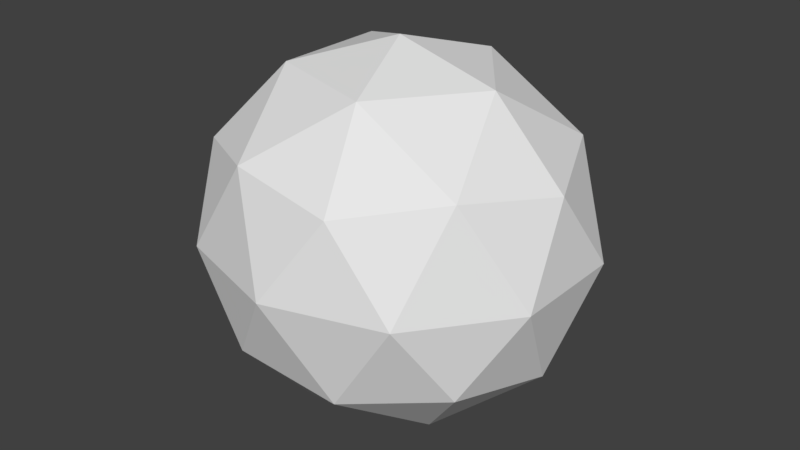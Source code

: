 # Source: icosphere_flat.blend  (saved by Blender 2.92.15; exported with 4.5.12 LTS)
import bpy
from mathutils import Matrix  # noqa: F401  (used for matrix-valued properties, if any)

bpy.ops.wm.read_factory_settings(use_empty=True)
scene = bpy.context.scene
scene.name = 'Scene'

# ---- collections
col_collection_1 = bpy.data.collections.new('Collection 1'); scene.collection.children.link(col_collection_1)

# ---- world
world_world = bpy.data.worlds.new('World'); scene.world = world_world
world_world.color = (0.05088, 0.05088, 0.05088)
world_world.use_sun_shadow = False
world_world.sun_shadow_jitter_overblur = 0.0
world_world.cycles.sampling_method = 'MANUAL'

# ---- meshes
me_icosphere = bpy.data.meshes.new('Icosphere')
me_icosphere.from_pydata([(0.0, 0.0, -0.5), (0.3804, -0.2629, -0.2236), (-0.1453, -0.4253, -0.2236), (-0.4702, 0.0, -0.2236), (-0.1453, 0.4253, -0.2236), (0.3804, 0.2629, -0.2236), (0.1453, -0.4253, 0.2236), (-0.3804, -0.2629, 0.2236), (-0.3804, 0.2629, 0.2236), (0.1453, 0.4253, 0.2236), (0.4702, 0.0, 0.2236), (0.0, 0.0, 0.5), (-0.08541, -0.25, -0.4253), (0.2236, -0.1545, -0.4253), (0.1382, -0.4045, -0.2629), (0.4472, 0.0, -0.2629), (0.2236, 0.1545, -0.4253), (-0.2764, 0.0, -0.4253), (-0.3618, -0.25, -0.2629), (-0.08541, 0.25, -0.4253), (-0.3618, 0.25, -0.2629), (0.1382, 0.4045, -0.2629), (0.5, -0.1545, 0.0), (0.5, 0.1545, 0.0), (0.0, -0.5, 0.0), (0.309, -0.4045, 0.0), (-0.5, -0.1545, 0.0), (-0.309, -0.4045, 0.0), (-0.309, 0.4045, 0.0), (-0.5, 0.1545, 0.0), (0.309, 0.4045, 0.0), (0.0, 0.5, 0.0), (0.3618, -0.25, 0.2629), (-0.1382, -0.4045, 0.2629), (-0.4472, 0.0, 0.2629), (-0.1382, 0.4045, 0.2629), (0.3618, 0.25, 0.2629), (0.08541, -0.25, 0.4253), (0.2764, 0.0, 0.4253), (-0.2236, -0.1545, 0.4253), (-0.2236, 0.1545, 0.4253), (0.08541, 0.25, 0.4253)], [], [(0, 13, 12), (1, 13, 15), (0, 12, 17), (0, 17, 19), (0, 19, 16), (1, 15, 22), (2, 14, 24), (3, 18, 26), (4, 20, 28), (5, 21, 30), (1, 22, 25), (2, 24, 27), (3, 26, 29), (4, 28, 31), (5, 30, 23), (6, 32, 37), (7, 33, 39), (8, 34, 40), (9, 35, 41), (10, 36, 38), (38, 41, 11), (38, 36, 41), (36, 9, 41), (41, 40, 11), (41, 35, 40), (35, 8, 40), (40, 39, 11), (40, 34, 39), (34, 7, 39), (39, 37, 11), (39, 33, 37), (33, 6, 37), (37, 38, 11), (37, 32, 38), (32, 10, 38), (23, 36, 10), (23, 30, 36), (30, 9, 36), (31, 35, 9), (31, 28, 35), (28, 8, 35), (29, 34, 8), (29, 26, 34), (26, 7, 34), (27, 33, 7), (27, 24, 33), (24, 6, 33), (25, 32, 6), (25, 22, 32), (22, 10, 32), (30, 31, 9), (30, 21, 31), (21, 4, 31), (28, 29, 8), (28, 20, 29), (20, 3, 29), (26, 27, 7), (26, 18, 27), (18, 2, 27), (24, 25, 6), (24, 14, 25), (14, 1, 25), (22, 23, 10), (22, 15, 23), (15, 5, 23), (16, 21, 5), (16, 19, 21), (19, 4, 21), (19, 20, 4), (19, 17, 20), (17, 3, 20), (17, 18, 3), (17, 12, 18), (12, 2, 18), (15, 16, 5), (15, 13, 16), (13, 0, 16), (12, 14, 2), (12, 13, 14), (13, 1, 14)])
_uv = me_icosphere.uv_layers.new(name='UVMap')
_uv.uv.foreach_set('vector', [0.999, 0.2847, 0.999, 0.1449, 0.8591, 0.2847, 0.4276, 0.1419, 0.4276, 0.002002, 0.2877, 0.1419, 0.2847, 0.999, 0.1449, 0.999, 0.2847, 0.8591, 0.1439, 0.8581, 0.1439, 0.998, 0.2837, 0.8581, 0.8581, 0.1439, 0.998, 0.1439, 0.8581, 0.2837, 0.2847, 0.5704, 0.1449, 0.5704, 0.2847, 0.4306, 0.5704, 0.7133, 0.5704, 0.5734, 0.4306, 0.7133, 0.4276, 0.7133, 0.4276, 0.5734, 0.2877, 0.7133, 0.7133, 0.1419, 0.7133, 0.002002, 0.5734, 0.1419, 0.5704, 0.4276, 0.5704, 0.2877, 0.4306, 0.4276, 0.2847, 0.7133, 0.2847, 0.5734, 0.1449, 0.7133, 0.1419, 0.7133, 0.002002, 0.7133, 0.1419, 0.5734, 0.4276, 0.5704, 0.4276, 0.4306, 0.2877, 0.5704, 0.8561, 0.1419, 0.8561, 0.002002, 0.7163, 0.1419, 0.7133, 0.5704, 0.5734, 0.5704, 0.7133, 0.4306, 0.1419, 0.999, 0.1419, 0.8591, 0.002002, 0.999, 0.1419, 0.1419, 0.1419, 0.002002, 0.002002, 0.1419, 0.999, 0.1419, 0.8591, 0.1419, 0.999, 0.002002, 0.7133, 0.8561, 0.7133, 0.7163, 0.5734, 0.8561, 0.4276, 0.4276, 0.2877, 0.4276, 0.4276, 0.2877, 0.8561, 0.4306, 0.7163, 0.5704, 0.8561, 0.5704, 0.5704, 0.8561, 0.4306, 0.8561, 0.5704, 0.7163, 0.001001, 0.998, 0.001001, 0.8581, 0.1409, 0.8581, 0.7163, 0.8561, 0.8561, 0.7163, 0.8561, 0.8561, 0.8561, 0.5734, 0.8561, 0.7133, 0.7163, 0.7133, 0.5704, 0.002002, 0.5704, 0.1419, 0.4306, 0.1419, 0.2847, 0.1449, 0.1449, 0.2847, 0.2847, 0.2847, 0.1419, 0.4276, 0.1419, 0.2877, 0.002002, 0.4276, 0.998, 0.001001, 0.8581, 0.001001, 0.8581, 0.1409, 0.7153, 0.8551, 0.8551, 0.7153, 0.7153, 0.7153, 0.8551, 0.5724, 0.7153, 0.5724, 0.7153, 0.7123, 0.5724, 0.8551, 0.5724, 0.7153, 0.7123, 0.7153, 0.8551, 0.4296, 0.7153, 0.5694, 0.7153, 0.4296, 0.4296, 0.8551, 0.5694, 0.7153, 0.4296, 0.7153, 0.002002, 0.5704, 0.1419, 0.5704, 0.1419, 0.4306, 0.002002, 0.8561, 0.1419, 0.7163, 0.1419, 0.8561, 0.7133, 0.1449, 0.5734, 0.2847, 0.7133, 0.2847, 0.7163, 0.2847, 0.8561, 0.2847, 0.8561, 0.1449, 0.1449, 0.8561, 0.2847, 0.7163, 0.2847, 0.8561, 0.4306, 0.5704, 0.5704, 0.4306, 0.5704, 0.5704, 0.2877, 0.8561, 0.4276, 0.8561, 0.4276, 0.7163, 0.8561, 0.2877, 0.7163, 0.4276, 0.8561, 0.4276, 0.4306, 0.2847, 0.5704, 0.2847, 0.5704, 0.1449, 0.7153, 0.4266, 0.7153, 0.2867, 0.8551, 0.2867, 0.4266, 0.7153, 0.2867, 0.8551, 0.2867, 0.7153, 0.7133, 0.5734, 0.5734, 0.7133, 0.7133, 0.7133, 0.2837, 0.7153, 0.1439, 0.7153, 0.1439, 0.8551, 0.8551, 0.1439, 0.7153, 0.2837, 0.7153, 0.1439, 0.5734, 0.4276, 0.7133, 0.2877, 0.7133, 0.4276, 0.1409, 0.7153, 0.001001, 0.7153, 0.001001, 0.8551, 0.7153, 0.1409, 0.8551, 0.001001, 0.7153, 0.001001, 0.5724, 0.7123, 0.5724, 0.5724, 0.7123, 0.5724, 0.4296, 0.7123, 0.4296, 0.5724, 0.5694, 0.5724, 0.7123, 0.4296, 0.5724, 0.5694, 0.5724, 0.4296, 0.7123, 0.2867, 0.5724, 0.2867, 0.5724, 0.4266, 0.2867, 0.7123, 0.2867, 0.5724, 0.4266, 0.5724, 0.1439, 0.7123, 0.2837, 0.5724, 0.1439, 0.5724, 0.5724, 0.2837, 0.5724, 0.1439, 0.7123, 0.1439, 0.5724, 0.1409, 0.5724, 0.001001, 0.7123, 0.001001, 0.1409, 0.5724, 0.001001, 0.7123, 0.001001, 0.5724, 0.5694, 0.4296, 0.4296, 0.4296, 0.4296, 0.5694, 0.4296, 0.4266, 0.4296, 0.2867, 0.5694, 0.2867, 0.2867, 0.5694, 0.4266, 0.4296, 0.2867, 0.4296, 0.5694, 0.1439, 0.4296, 0.2837, 0.4296, 0.1439, 0.2837, 0.4296, 0.1439, 0.4296, 0.1439, 0.5694, 0.5694, 0.001001, 0.4296, 0.1409, 0.4296, 0.001001, 0.002002, 0.2847, 0.1419, 0.1449, 0.1419, 0.2847, 0.1449, 0.1419, 0.2847, 0.1419, 0.2847, 0.002002, 0.2877, 0.2847, 0.4276, 0.1449, 0.4276, 0.2847, 0.2847, 0.2877, 0.2847, 0.4276, 0.1449, 0.4276, 0.001001, 0.5694, 0.001001, 0.4296, 0.1409, 0.4296, 0.2867, 0.4266, 0.4266, 0.2867, 0.2867, 0.2867, 0.1439, 0.2867, 0.1439, 0.4266, 0.2837, 0.2867, 0.4266, 0.1439, 0.2867, 0.1439, 0.2867, 0.2837, 0.4266, 0.001001, 0.2867, 0.1409, 0.2867, 0.001001, 0.001001, 0.4266, 0.001001, 0.2867, 0.1409, 0.2867, 0.1439, 0.2837, 0.1439, 0.1439, 0.2837, 0.1439, 0.2837, 0.001001, 0.1439, 0.1409, 0.1439, 0.001001, 0.001001, 0.2837, 0.1409, 0.1439, 0.001001, 0.1439, 0.1409, 0.001001, 0.001001, 0.001001, 0.001001, 0.1409])
me_icosphere.use_remesh_preserve_volume = False
me_icosphere.use_remesh_preserve_attributes = False
me_icosphere.use_mirror_vertex_groups = False
me_icosphere.update()

# ---- objects
ob_icosphere = bpy.data.objects.new('Icosphere', me_icosphere)

# ---- transforms, parenting, visibility, modifiers, constraints
ob_icosphere.location = (0.0, 0.0, 0.0)
ob_icosphere.lineart.crease_threshold = 0.0

# ---- collection membership
col_collection_1.objects.link(ob_icosphere)

# ---- scene / render settings (as saved in the file)
scene.frame_start = 1; scene.frame_end = 250; scene.frame_set(1)
scene.render.engine = 'CYCLES'
scene.render.resolution_percentage = 50
scene.render.dither_intensity = 0.0
scene.cycles.use_denoising = False
scene.cycles.samples = 128
scene.cycles.sampling_pattern = 'TABULATED_SOBOL'
scene.cycles.use_adaptive_sampling = False
scene.cycles.use_light_tree = False
scene.cycles.blur_glossy = 0.0
scene.cycles.sample_clamp_indirect = 0.0
scene.view_settings.view_transform = 'Standard'
bpy.context.view_layer.update()

# ---- added for rendering (the .blend has no active camera and no usable light): camera, sun
cam_auto = bpy.data.cameras.new('AutoCamera')
cam_auto.lens = 50.0
cam_auto.sensor_width = 36.0
cam_auto.clip_end = 1000.0
ob_auto_camera = bpy.data.objects.new('AutoCamera', cam_auto)
scene.collection.objects.link(ob_auto_camera)
ob_auto_camera.location = (1.60254, -1.92304, 1.28203)
ob_auto_camera.rotation_euler = (1.09748, -7.21219e-08, 0.694738)
scene.camera = ob_auto_camera
light_auto_sun = bpy.data.lights.new('AutoSun', 'SUN')
light_auto_sun.energy = 3.0
light_auto_sun.angle = 0.0523599
ob_auto_sun = bpy.data.objects.new('AutoSun', light_auto_sun)
scene.collection.objects.link(ob_auto_sun)
ob_auto_sun.rotation_euler = (0.872665, 0.174533, 0.523599)
bpy.context.view_layer.update()
